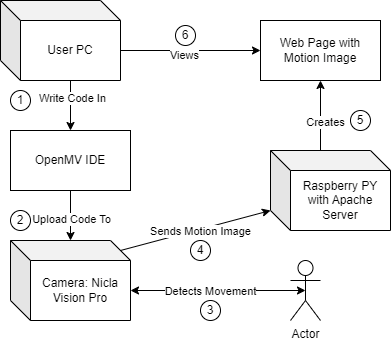

The diagram above was exported from draw.io. Its source (the exported page's mxGraphModel, read from the mxfile embedded in the PNG):
<mxGraphModel dx="1194" dy="716" grid="1" gridSize="10" guides="1" tooltips="1" connect="1" arrows="1" fold="1" page="1" pageScale="1" pageWidth="827" pageHeight="1169" math="0" shadow="0">
  <root>
    <mxCell id="0" />
    <mxCell id="1" parent="0" />
    <mxCell id="VHhz6U2khH_ytW4ChiCp-1" value="User PC" style="shape=cube;whiteSpace=wrap;html=1;boundedLbl=1;backgroundOutline=1;darkOpacity=0.05;darkOpacity2=0.1;" vertex="1" parent="1">
      <mxGeometry x="170" y="140" width="120" height="80" as="geometry" />
    </mxCell>
    <mxCell id="VHhz6U2khH_ytW4ChiCp-2" value="Camera: Nicla Vision Pro" style="shape=cube;whiteSpace=wrap;html=1;boundedLbl=1;backgroundOutline=1;darkOpacity=0.05;darkOpacity2=0.1;" vertex="1" parent="1">
      <mxGeometry x="180" y="380" width="120" height="80" as="geometry" />
    </mxCell>
    <mxCell id="VHhz6U2khH_ytW4ChiCp-3" value="Raspberry PY&lt;br&gt;with Apache Server" style="shape=cube;whiteSpace=wrap;html=1;boundedLbl=1;backgroundOutline=1;darkOpacity=0.05;darkOpacity2=0.1;" vertex="1" parent="1">
      <mxGeometry x="440" y="290" width="120" height="80" as="geometry" />
    </mxCell>
    <mxCell id="VHhz6U2khH_ytW4ChiCp-4" value="OpenMV IDE" style="rounded=0;whiteSpace=wrap;html=1;" vertex="1" parent="1">
      <mxGeometry x="180" y="270" width="120" height="60" as="geometry" />
    </mxCell>
    <mxCell id="VHhz6U2khH_ytW4ChiCp-5" value="Actor" style="shape=umlActor;verticalLabelPosition=bottom;verticalAlign=top;html=1;outlineConnect=0;" vertex="1" parent="1">
      <mxGeometry x="460" y="400" width="30" height="60" as="geometry" />
    </mxCell>
    <mxCell id="VHhz6U2khH_ytW4ChiCp-6" value="" style="endArrow=classic;startArrow=classic;html=1;rounded=0;exitX=0;exitY=0;exitDx=120;exitDy=50;exitPerimeter=0;entryX=0.5;entryY=0.5;entryDx=0;entryDy=0;entryPerimeter=0;" edge="1" parent="1" source="VHhz6U2khH_ytW4ChiCp-2" target="VHhz6U2khH_ytW4ChiCp-5">
      <mxGeometry width="50" height="50" relative="1" as="geometry">
        <mxPoint x="390" y="390" as="sourcePoint" />
        <mxPoint x="440" y="340" as="targetPoint" />
      </mxGeometry>
    </mxCell>
    <mxCell id="VHhz6U2khH_ytW4ChiCp-7" value="Detects Movement" style="edgeLabel;html=1;align=center;verticalAlign=middle;resizable=0;points=[];" vertex="1" connectable="0" parent="VHhz6U2khH_ytW4ChiCp-6">
      <mxGeometry x="-0.1783" relative="1" as="geometry">
        <mxPoint x="7" as="offset" />
      </mxGeometry>
    </mxCell>
    <mxCell id="VHhz6U2khH_ytW4ChiCp-8" value="" style="endArrow=classic;html=1;rounded=0;exitX=0.5;exitY=1;exitDx=0;exitDy=0;" edge="1" parent="1" source="VHhz6U2khH_ytW4ChiCp-4" target="VHhz6U2khH_ytW4ChiCp-2">
      <mxGeometry width="50" height="50" relative="1" as="geometry">
        <mxPoint x="390" y="390" as="sourcePoint" />
        <mxPoint x="440" y="340" as="targetPoint" />
      </mxGeometry>
    </mxCell>
    <mxCell id="VHhz6U2khH_ytW4ChiCp-9" value="Upload Code To" style="edgeLabel;html=1;align=center;verticalAlign=middle;resizable=0;points=[];" vertex="1" connectable="0" parent="VHhz6U2khH_ytW4ChiCp-8">
      <mxGeometry x="0.12" relative="1" as="geometry">
        <mxPoint as="offset" />
      </mxGeometry>
    </mxCell>
    <mxCell id="VHhz6U2khH_ytW4ChiCp-10" value="" style="endArrow=classic;html=1;rounded=0;exitX=0;exitY=0;exitDx=70;exitDy=80;exitPerimeter=0;" edge="1" parent="1" source="VHhz6U2khH_ytW4ChiCp-1" target="VHhz6U2khH_ytW4ChiCp-4">
      <mxGeometry width="50" height="50" relative="1" as="geometry">
        <mxPoint x="390" y="390" as="sourcePoint" />
        <mxPoint x="440" y="340" as="targetPoint" />
      </mxGeometry>
    </mxCell>
    <mxCell id="VHhz6U2khH_ytW4ChiCp-11" value="Write Code In" style="edgeLabel;html=1;align=center;verticalAlign=middle;resizable=0;points=[];" vertex="1" connectable="0" parent="VHhz6U2khH_ytW4ChiCp-10">
      <mxGeometry x="-0.32" y="1" relative="1" as="geometry">
        <mxPoint as="offset" />
      </mxGeometry>
    </mxCell>
    <mxCell id="VHhz6U2khH_ytW4ChiCp-12" value="Web Page with Motion Image" style="rounded=0;whiteSpace=wrap;html=1;" vertex="1" parent="1">
      <mxGeometry x="430" y="160" width="120" height="60" as="geometry" />
    </mxCell>
    <mxCell id="VHhz6U2khH_ytW4ChiCp-13" value="" style="endArrow=classic;html=1;rounded=0;exitX=0;exitY=0;exitDx=120;exitDy=50;exitPerimeter=0;entryX=0;entryY=0.5;entryDx=0;entryDy=0;" edge="1" parent="1" source="VHhz6U2khH_ytW4ChiCp-1" target="VHhz6U2khH_ytW4ChiCp-12">
      <mxGeometry width="50" height="50" relative="1" as="geometry">
        <mxPoint x="390" y="390" as="sourcePoint" />
        <mxPoint x="440" y="340" as="targetPoint" />
      </mxGeometry>
    </mxCell>
    <mxCell id="VHhz6U2khH_ytW4ChiCp-14" value="Views" style="edgeLabel;html=1;align=center;verticalAlign=middle;resizable=0;points=[];" vertex="1" connectable="0" parent="VHhz6U2khH_ytW4ChiCp-13">
      <mxGeometry x="-0.1" y="-4" relative="1" as="geometry">
        <mxPoint as="offset" />
      </mxGeometry>
    </mxCell>
    <mxCell id="VHhz6U2khH_ytW4ChiCp-15" value="" style="endArrow=classic;html=1;rounded=0;exitX=0;exitY=0;exitDx=50;exitDy=0;exitPerimeter=0;entryX=0.5;entryY=1;entryDx=0;entryDy=0;" edge="1" parent="1" source="VHhz6U2khH_ytW4ChiCp-3" target="VHhz6U2khH_ytW4ChiCp-12">
      <mxGeometry width="50" height="50" relative="1" as="geometry">
        <mxPoint x="510" y="290" as="sourcePoint" />
        <mxPoint x="560" y="240" as="targetPoint" />
      </mxGeometry>
    </mxCell>
    <mxCell id="VHhz6U2khH_ytW4ChiCp-16" value="Creates" style="edgeLabel;html=1;align=center;verticalAlign=middle;resizable=0;points=[];" vertex="1" connectable="0" parent="VHhz6U2khH_ytW4ChiCp-15">
      <mxGeometry x="-0.1714" y="-4" relative="1" as="geometry">
        <mxPoint as="offset" />
      </mxGeometry>
    </mxCell>
    <mxCell id="VHhz6U2khH_ytW4ChiCp-18" value="" style="endArrow=classic;html=1;rounded=0;exitX=0;exitY=0;exitDx=110;exitDy=10;exitPerimeter=0;entryX=0;entryY=0;entryDx=0;entryDy=60;entryPerimeter=0;" edge="1" parent="1" source="VHhz6U2khH_ytW4ChiCp-2" target="VHhz6U2khH_ytW4ChiCp-3">
      <mxGeometry width="50" height="50" relative="1" as="geometry">
        <mxPoint x="390" y="390" as="sourcePoint" />
        <mxPoint x="440" y="340" as="targetPoint" />
      </mxGeometry>
    </mxCell>
    <mxCell id="VHhz6U2khH_ytW4ChiCp-19" value="Sends Motion Image" style="edgeLabel;html=1;align=center;verticalAlign=middle;resizable=0;points=[];" vertex="1" connectable="0" parent="VHhz6U2khH_ytW4ChiCp-18">
      <mxGeometry x="0.3967" y="-1" relative="1" as="geometry">
        <mxPoint x="-25" y="7" as="offset" />
      </mxGeometry>
    </mxCell>
    <mxCell id="VHhz6U2khH_ytW4ChiCp-20" value="1" style="ellipse;whiteSpace=wrap;html=1;aspect=fixed;" vertex="1" parent="1">
      <mxGeometry x="180" y="230" width="20" height="20" as="geometry" />
    </mxCell>
    <mxCell id="VHhz6U2khH_ytW4ChiCp-21" value="2" style="ellipse;whiteSpace=wrap;html=1;aspect=fixed;" vertex="1" parent="1">
      <mxGeometry x="180" y="350" width="20" height="20" as="geometry" />
    </mxCell>
    <mxCell id="VHhz6U2khH_ytW4ChiCp-22" value="3" style="ellipse;whiteSpace=wrap;html=1;aspect=fixed;" vertex="1" parent="1">
      <mxGeometry x="370" y="440" width="20" height="20" as="geometry" />
    </mxCell>
    <mxCell id="VHhz6U2khH_ytW4ChiCp-23" value="4" style="ellipse;whiteSpace=wrap;html=1;aspect=fixed;" vertex="1" parent="1">
      <mxGeometry x="360" y="380" width="20" height="20" as="geometry" />
    </mxCell>
    <mxCell id="VHhz6U2khH_ytW4ChiCp-24" value="5" style="ellipse;whiteSpace=wrap;html=1;aspect=fixed;" vertex="1" parent="1">
      <mxGeometry x="520" y="250" width="20" height="20" as="geometry" />
    </mxCell>
    <mxCell id="VHhz6U2khH_ytW4ChiCp-26" value="6" style="ellipse;whiteSpace=wrap;html=1;aspect=fixed;" vertex="1" parent="1">
      <mxGeometry x="345" y="165" width="20" height="20" as="geometry" />
    </mxCell>
  </root>
</mxGraphModel>